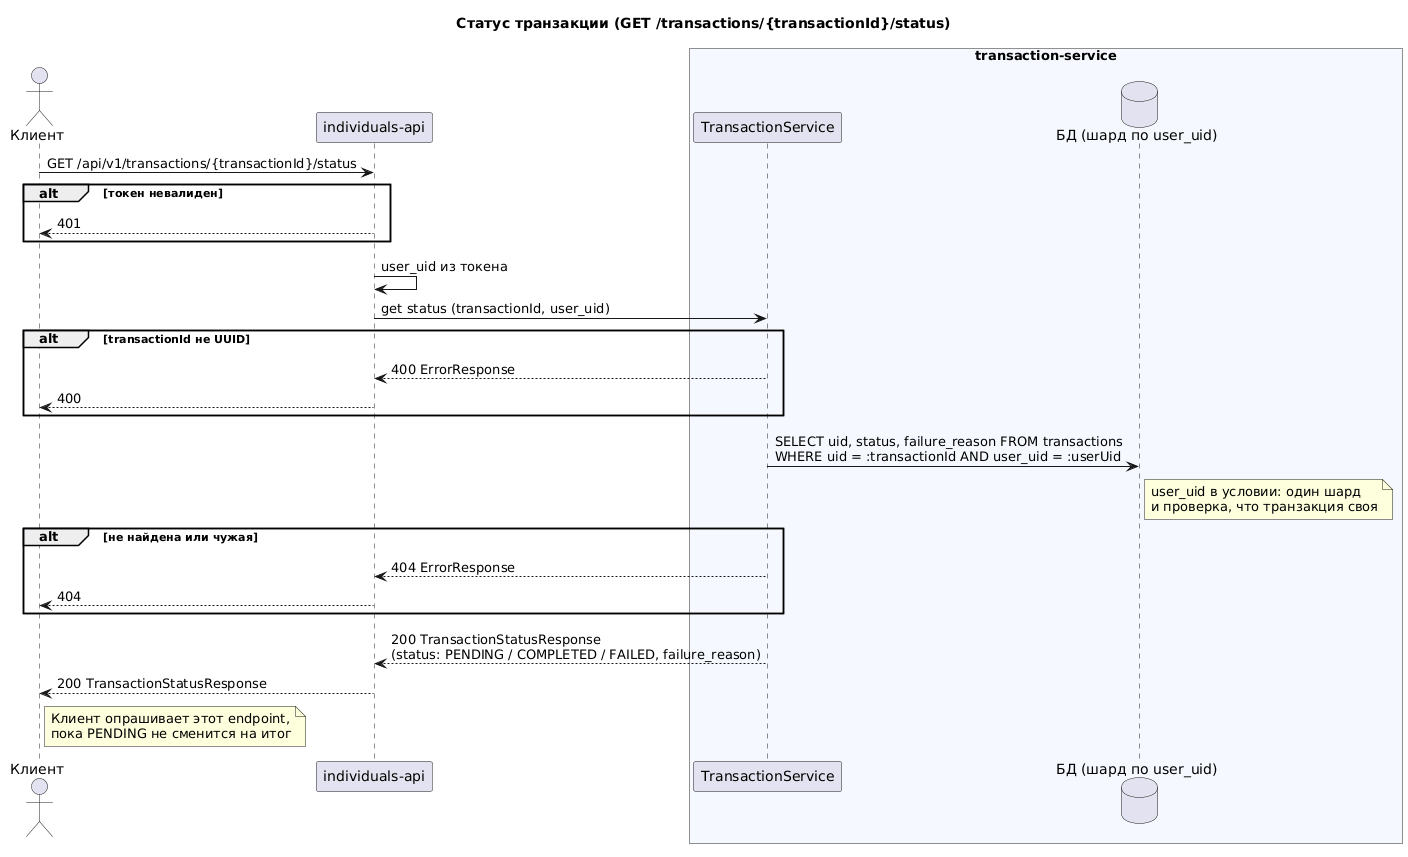

The diagram above was rendered by PlantUML. Its source (embedded in the PNG):
@startuml sequence-transaction-status
title Статус транзакции (GET /transactions/{transactionId}/status)

actor "Клиент" as Client
participant "individuals-api" as IA
box "transaction-service" #F5F9FF
    participant "TransactionService" as TS
    database "БД (шард по user_uid)" as DB
end box

Client -> IA: GET /api/v1/transactions/{transactionId}/status
alt токен невалиден
    IA --> Client: 401
end
IA -> IA: user_uid из токена
IA -> TS: get status (transactionId, user_uid)
alt transactionId не UUID
    TS --> IA: 400 ErrorResponse
    IA --> Client: 400
end
TS -> DB: SELECT uid, status, failure_reason FROM transactions\nWHERE uid = :transactionId AND user_uid = :userUid
note right of DB
  user_uid в условии: один шард
  и проверка, что транзакция своя
end note
alt не найдена или чужая
    TS --> IA: 404 ErrorResponse
    IA --> Client: 404
end
TS --> IA: 200 TransactionStatusResponse\n(status: PENDING / COMPLETED / FAILED, failure_reason)
IA --> Client: 200 TransactionStatusResponse
note right of Client
  Клиент опрашивает этот endpoint,
  пока PENDING не сменится на итог
end note
@enduml